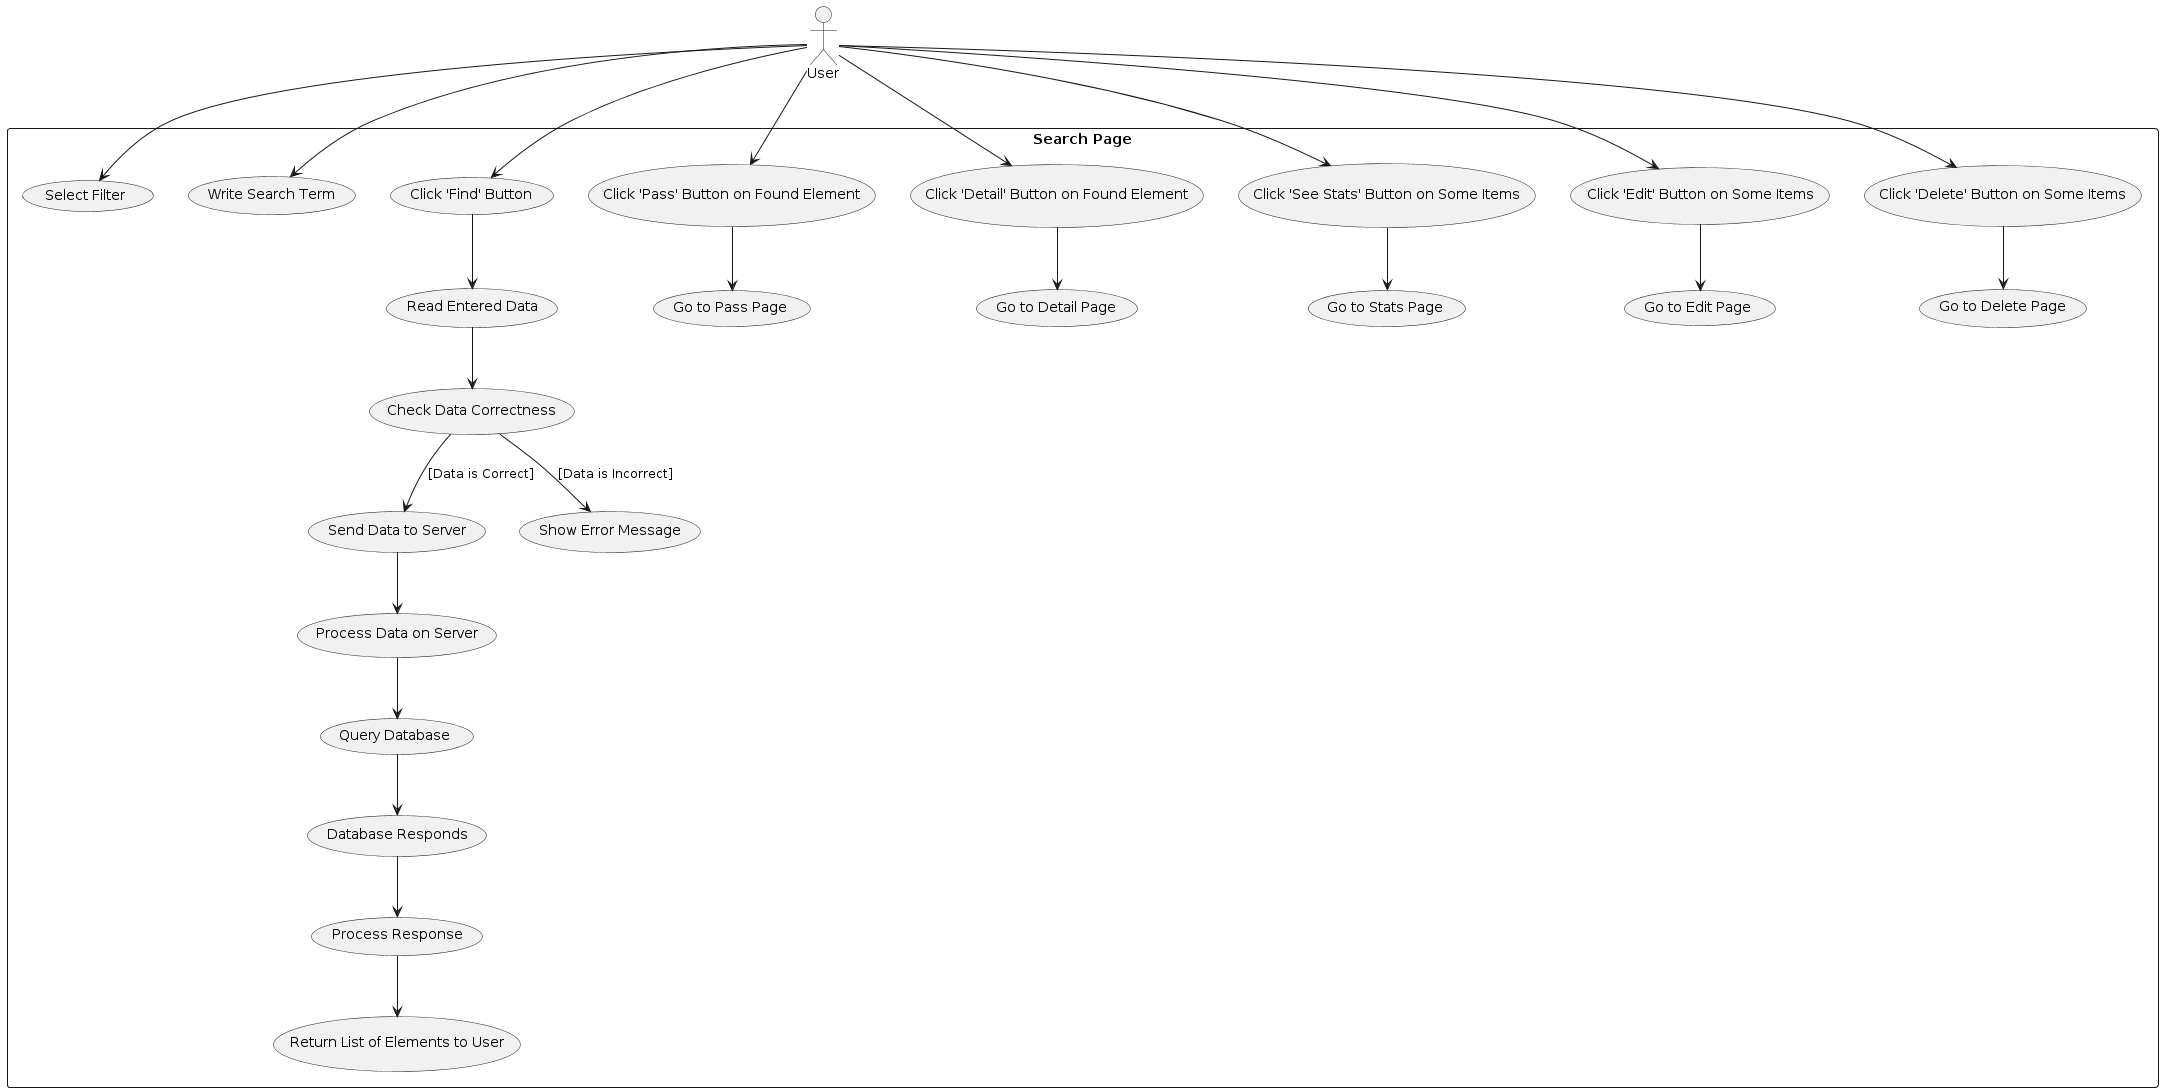

The diagram above was rendered by PlantUML. Its source (embedded in the PNG):
@startuml
actor User

rectangle "Search Page" {
    User --> (Select Filter)
    User --> (Write Search Term)
    User --> (Click 'Find' Button)
    User --> (Click 'Pass' Button on Found Element)
    User --> (Click 'Detail' Button on Found Element)
    User --> (Click 'See Stats' Button on Some Items)
    User --> (Click 'Edit' Button on Some Items)
    User --> (Click 'Delete' Button on Some Items)
    
    (Click 'Find' Button) --> (Read Entered Data)
    (Read Entered Data) --> (Check Data Correctness)
    (Check Data Correctness) --> (Send Data to Server) : [Data is Correct]
    (Check Data Correctness) --> (Show Error Message) : [Data is Incorrect]
    
    (Send Data to Server) --> (Process Data on Server)
    (Process Data on Server) --> (Query Database)
    (Query Database) --> (Database Responds)
    (Database Responds) --> (Process Response)
    (Process Response) --> (Return List of Elements to User)
    
    (Click 'Pass' Button on Found Element) --> (Go to Pass Page)
    (Click 'Detail' Button on Found Element) --> (Go to Detail Page)
    (Click 'See Stats' Button on Some Items) --> (Go to Stats Page)
    (Click 'Edit' Button on Some Items) --> (Go to Edit Page)
    (Click 'Delete' Button on Some Items) --> (Go to Delete Page)
}
@enduml